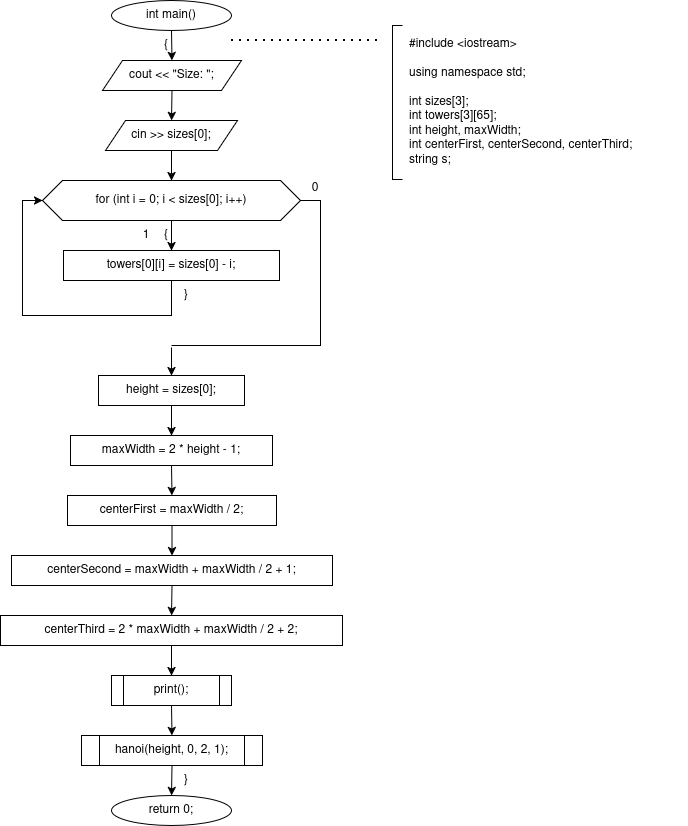

The diagram above was exported from draw.io. Its source (the exported page's mxGraphModel, read from the mxfile embedded in the PNG):
<mxGraphModel dx="1525" dy="1075" grid="1" gridSize="10" guides="1" tooltips="1" connect="1" arrows="1" fold="1" page="1" pageScale="1" pageWidth="966" pageHeight="1169" background="#ffffff" math="0" shadow="0">
  <root>
    <mxCell id="0" />
    <mxCell id="1" parent="0" />
    <mxCell id="c2" parent="1" style="ellipse;whiteSpace=wrap;html=1;" value="int main()" vertex="1">
      <mxGeometry height="30" width="120" x="290" y="20" as="geometry" />
    </mxCell>
    <mxCell id="c3" parent="1" style="text;html=1;whiteSpace=wrap;strokeColor=none;fillColor=none;align=center;verticalAlign=middle;rounded=0;" value="{" vertex="1">
      <mxGeometry height="16" width="20" x="335" y="57" as="geometry" />
    </mxCell>
    <mxCell id="c4" parent="1" style="shape=parallelogram;perimeter=parallelogramPerimeter;whiteSpace=wrap;html=1;fixedSize=1;" value="cout &lt;&lt; &quot;Size: &quot;;" vertex="1">
      <mxGeometry height="30" width="139" x="281" y="80" as="geometry" />
    </mxCell>
    <mxCell id="c6" parent="1" style="shape=parallelogram;perimeter=parallelogramPerimeter;whiteSpace=wrap;html=1;fixedSize=1;" value="cin &gt;&gt; sizes[0];" vertex="1">
      <mxGeometry height="30" width="132" x="284" y="140" as="geometry" />
    </mxCell>
    <mxCell id="c8" parent="1" style="shape=hexagon;perimeter=hexagonPerimeter2;whiteSpace=wrap;html=1;fixedSize=1;" value="for (int i = 0; i &lt; sizes[0]; i++)" vertex="1">
      <mxGeometry height="40" width="258" x="221" y="200" as="geometry" />
    </mxCell>
    <mxCell id="c10" parent="1" style="text;html=1;whiteSpace=wrap;strokeColor=none;fillColor=none;align=center;verticalAlign=middle;rounded=0;" value="{" vertex="1">
      <mxGeometry height="16" width="20" x="335" y="247" as="geometry" />
    </mxCell>
    <mxCell id="c11" parent="1" style="text;html=1;whiteSpace=wrap;strokeColor=none;fillColor=none;align=center;verticalAlign=middle;rounded=0;" value="1" vertex="1">
      <mxGeometry height="16" width="20" x="315" y="247" as="geometry" />
    </mxCell>
    <mxCell id="c12" parent="1" style="text;html=1;whiteSpace=wrap;strokeColor=none;fillColor=none;align=center;verticalAlign=middle;rounded=0;" value="0" vertex="1">
      <mxGeometry height="16" width="20" x="484" y="200" as="geometry" />
    </mxCell>
    <mxCell id="c13" parent="1" style="rounded=0;whiteSpace=wrap;html=1;" value="towers[0][i] = sizes[0] - i;" vertex="1">
      <mxGeometry height="30" width="216" x="242" y="270" as="geometry" />
    </mxCell>
    <mxCell id="c15" parent="1" style="text;html=1;whiteSpace=wrap;strokeColor=none;fillColor=none;align=center;verticalAlign=middle;rounded=0;" value="}" vertex="1">
      <mxGeometry height="16" width="20" x="355" y="307" as="geometry" />
    </mxCell>
    <mxCell id="c17" parent="1" style="rounded=0;whiteSpace=wrap;html=1;fillColor=none;strokeColor=none;" value="" vertex="1">
      <mxGeometry height="2" width="2" x="349" y="365" as="geometry" />
    </mxCell>
    <mxCell id="c19" parent="1" style="rounded=0;whiteSpace=wrap;html=1;" value="height = sizes[0];" vertex="1">
      <mxGeometry height="30" width="146" x="277" y="395" as="geometry" />
    </mxCell>
    <mxCell id="c21" parent="1" style="rounded=0;whiteSpace=wrap;html=1;" value="maxWidth = 2 * height - 1;" vertex="1">
      <mxGeometry height="30" width="202" x="249" y="455" as="geometry" />
    </mxCell>
    <mxCell id="c23" parent="1" style="rounded=0;whiteSpace=wrap;html=1;" value="centerFirst = maxWidth / 2;" vertex="1">
      <mxGeometry height="30" width="209" x="246" y="515" as="geometry" />
    </mxCell>
    <mxCell id="c25" parent="1" style="rounded=0;whiteSpace=wrap;html=1;" value="centerSecond = maxWidth + maxWidth / 2 + 1;" vertex="1">
      <mxGeometry height="30" width="321" x="190" y="575" as="geometry" />
    </mxCell>
    <mxCell id="c27" parent="1" style="rounded=0;whiteSpace=wrap;html=1;" value="centerThird = 2 * maxWidth + maxWidth / 2 + 2;" vertex="1">
      <mxGeometry height="30" width="342" x="179" y="635" as="geometry" />
    </mxCell>
    <mxCell id="c29" parent="1" style="shape=process;whiteSpace=wrap;html=1;backgroundOutline=1;" value="print();" vertex="1">
      <mxGeometry height="30" width="120" x="290" y="695" as="geometry" />
    </mxCell>
    <mxCell id="c31" parent="1" style="shape=process;whiteSpace=wrap;html=1;backgroundOutline=1;" value="hanoi(height, 0, 2, 1);" vertex="1">
      <mxGeometry height="30" width="181" x="260" y="755" as="geometry" />
    </mxCell>
    <mxCell id="c33" parent="1" style="text;html=1;whiteSpace=wrap;strokeColor=none;fillColor=none;align=center;verticalAlign=middle;rounded=0;" value="}" vertex="1">
      <mxGeometry height="16" width="20" x="355" y="792" as="geometry" />
    </mxCell>
    <mxCell id="c34" parent="1" style="ellipse;whiteSpace=wrap;html=1;" value="return 0;" vertex="1">
      <mxGeometry height="30" width="120" x="290" y="815" as="geometry" />
    </mxCell>
    <mxCell id="c38" parent="1" style="text;html=1;whiteSpace=wrap;strokeColor=none;fillColor=none;align=left;verticalAlign=middle;rounded=0;" value="&lt;div&gt;#include &amp;lt;iostream&amp;gt;&lt;/div&gt;&lt;div&gt;&lt;br&gt;&lt;/div&gt;&lt;div&gt;using namespace std;&lt;/div&gt;&lt;div&gt;&lt;br&gt;&lt;/div&gt;&lt;div&gt;int sizes[3];&lt;/div&gt;&lt;div&gt;int towers[3][65];&lt;/div&gt;&lt;div&gt;int height, maxWidth;&lt;/div&gt;&lt;div&gt;int centerFirst, centerSecond, centerThird;&lt;/div&gt;&lt;div&gt;string s;&lt;/div&gt;" vertex="1">
      <mxGeometry height="154" width="280" x="586" y="45" as="geometry" />
    </mxCell>
    <mxCell id="c5" edge="1" parent="1" source="c2" style="endArrow=classic;html=1;rounded=0;exitX=0.5;exitY=1;exitDx=0;exitDy=0;entryX=0.5;entryY=0;entryDx=0;entryDy=0;" target="c4" value="">
      <mxGeometry relative="1" as="geometry" />
    </mxCell>
    <mxCell id="c7" edge="1" parent="1" source="c4" style="endArrow=classic;html=1;rounded=0;exitX=0.5;exitY=1;exitDx=0;exitDy=0;entryX=0.5;entryY=0;entryDx=0;entryDy=0;" target="c6" value="">
      <mxGeometry relative="1" as="geometry" />
    </mxCell>
    <mxCell id="c9" edge="1" parent="1" source="c6" style="endArrow=classic;html=1;rounded=0;exitX=0.5;exitY=1;exitDx=0;exitDy=0;entryX=0.5;entryY=0;entryDx=0;entryDy=0;" target="c8" value="">
      <mxGeometry relative="1" as="geometry" />
    </mxCell>
    <mxCell id="c14" edge="1" parent="1" source="c8" style="endArrow=classic;html=1;rounded=0;exitX=0.5;exitY=1;exitDx=0;exitDy=0;entryX=0.5;entryY=0;entryDx=0;entryDy=0;" target="c13" value="">
      <mxGeometry relative="1" as="geometry" />
    </mxCell>
    <mxCell id="c16" edge="1" parent="1" source="c13" style="endArrow=classic;html=1;rounded=0;exitX=0.5;exitY=1;exitDx=0;exitDy=0;entryX=0;entryY=0.5;entryDx=0;entryDy=0;" target="c8" value="">
      <mxGeometry relative="1" as="geometry">
        <Array as="points">
          <mxPoint x="350" y="335" />
          <mxPoint x="201" y="335" />
          <mxPoint x="201" y="220" />
        </Array>
      </mxGeometry>
    </mxCell>
    <mxCell id="c18" edge="1" parent="1" source="c8" style="endArrow=none;html=1;rounded=0;exitX=1;exitY=0.5;exitDx=0;exitDy=0;entryX=0.5;entryY=0;entryDx=0;entryDy=0;" target="c17" value="">
      <mxGeometry relative="1" as="geometry">
        <Array as="points">
          <mxPoint x="499" y="220" />
          <mxPoint x="499" y="365" />
          <mxPoint x="350" y="365" />
        </Array>
      </mxGeometry>
    </mxCell>
    <mxCell id="c20" edge="1" parent="1" source="c17" style="endArrow=classic;html=1;rounded=0;exitX=0.5;exitY=1;exitDx=0;exitDy=0;entryX=0.5;entryY=0;entryDx=0;entryDy=0;" target="c19" value="">
      <mxGeometry relative="1" as="geometry" />
    </mxCell>
    <mxCell id="c22" edge="1" parent="1" source="c19" style="endArrow=classic;html=1;rounded=0;exitX=0.5;exitY=1;exitDx=0;exitDy=0;entryX=0.5;entryY=0;entryDx=0;entryDy=0;" target="c21" value="">
      <mxGeometry relative="1" as="geometry" />
    </mxCell>
    <mxCell id="c24" edge="1" parent="1" source="c21" style="endArrow=classic;html=1;rounded=0;exitX=0.5;exitY=1;exitDx=0;exitDy=0;entryX=0.5;entryY=0;entryDx=0;entryDy=0;" target="c23" value="">
      <mxGeometry relative="1" as="geometry" />
    </mxCell>
    <mxCell id="c26" edge="1" parent="1" source="c23" style="endArrow=classic;html=1;rounded=0;exitX=0.5;exitY=1;exitDx=0;exitDy=0;entryX=0.5;entryY=0;entryDx=0;entryDy=0;" target="c25" value="">
      <mxGeometry relative="1" as="geometry" />
    </mxCell>
    <mxCell id="c28" edge="1" parent="1" source="c25" style="endArrow=classic;html=1;rounded=0;exitX=0.5;exitY=1;exitDx=0;exitDy=0;entryX=0.5;entryY=0;entryDx=0;entryDy=0;" target="c27" value="">
      <mxGeometry relative="1" as="geometry" />
    </mxCell>
    <mxCell id="c30" edge="1" parent="1" source="c27" style="endArrow=classic;html=1;rounded=0;exitX=0.5;exitY=1;exitDx=0;exitDy=0;entryX=0.5;entryY=0;entryDx=0;entryDy=0;" target="c29" value="">
      <mxGeometry relative="1" as="geometry" />
    </mxCell>
    <mxCell id="c32" edge="1" parent="1" source="c29" style="endArrow=classic;html=1;rounded=0;exitX=0.5;exitY=1;exitDx=0;exitDy=0;entryX=0.5;entryY=0;entryDx=0;entryDy=0;" target="c31" value="">
      <mxGeometry relative="1" as="geometry" />
    </mxCell>
    <mxCell id="c35" edge="1" parent="1" source="c31" style="endArrow=classic;html=1;rounded=0;exitX=0.5;exitY=1;exitDx=0;exitDy=0;entryX=0.5;entryY=0;entryDx=0;entryDy=0;" target="c34" value="">
      <mxGeometry relative="1" as="geometry" />
    </mxCell>
    <mxCell id="c36" edge="1" parent="1" style="endArrow=none;dashed=1;html=1;dashPattern=1 3;strokeWidth=2;rounded=0;" value="">
      <mxGeometry relative="1" as="geometry">
        <Array as="points">
          <mxPoint x="410" y="60" />
          <mxPoint x="561" y="60" />
        </Array>
        <mxPoint x="410" y="60" as="sourcePoint" />
        <mxPoint x="561" y="60" as="targetPoint" />
      </mxGeometry>
    </mxCell>
    <mxCell id="c37" edge="1" parent="1" style="endArrow=none;html=1;rounded=0;" value="">
      <mxGeometry relative="1" as="geometry">
        <Array as="points">
          <mxPoint x="581" y="45" />
          <mxPoint x="571" y="45" />
          <mxPoint x="571" y="199" />
          <mxPoint x="581" y="199" />
        </Array>
        <mxPoint x="581" y="45" as="sourcePoint" />
        <mxPoint x="581" y="199" as="targetPoint" />
      </mxGeometry>
    </mxCell>
  </root>
</mxGraphModel>